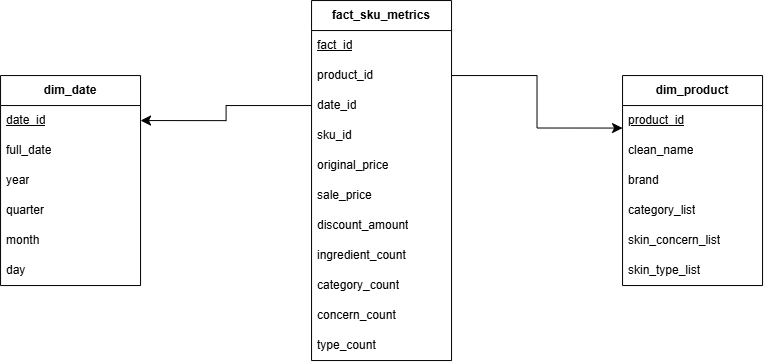

The diagram above was exported from draw.io. Its source (the exported page's mxGraphModel, read from the mxfile embedded in the PNG):
<mxGraphModel dx="802" dy="891" grid="0" gridSize="10" guides="1" tooltips="1" connect="1" arrows="1" fold="1" page="0" pageScale="1" pageWidth="850" pageHeight="1100" math="0" shadow="0">
  <root>
    <mxCell id="mYAfFeVbG8ZiRSVhp7X1-0" />
    <mxCell id="mYAfFeVbG8ZiRSVhp7X1-1" parent="mYAfFeVbG8ZiRSVhp7X1-0" />
    <mxCell id="mYAfFeVbG8ZiRSVhp7X1-2" parent="mYAfFeVbG8ZiRSVhp7X1-1" style="swimlane;fontStyle=0;childLayout=stackLayout;horizontal=1;startSize=30;horizontalStack=0;resizeParent=1;resizeParentMax=0;resizeLast=0;collapsible=1;marginBottom=0;whiteSpace=wrap;html=1;" value="&lt;b&gt;dim_date&lt;/b&gt;" vertex="1">
      <mxGeometry height="210" width="140" x="-98" y="83" as="geometry" />
    </mxCell>
    <mxCell id="mYAfFeVbG8ZiRSVhp7X1-3" parent="mYAfFeVbG8ZiRSVhp7X1-2" style="text;strokeColor=none;fillColor=none;align=left;verticalAlign=middle;spacingLeft=4;spacingRight=4;overflow=hidden;points=[[0,0.5],[1,0.5]];portConstraint=eastwest;rotatable=0;whiteSpace=wrap;html=1;" value="&lt;u&gt;date_id&lt;/u&gt;" vertex="1">
      <mxGeometry height="30" width="140" y="30" as="geometry" />
    </mxCell>
    <mxCell id="mYAfFeVbG8ZiRSVhp7X1-4" parent="mYAfFeVbG8ZiRSVhp7X1-2" style="text;strokeColor=none;fillColor=none;align=left;verticalAlign=middle;spacingLeft=4;spacingRight=4;overflow=hidden;points=[[0,0.5],[1,0.5]];portConstraint=eastwest;rotatable=0;whiteSpace=wrap;html=1;" value="full_date" vertex="1">
      <mxGeometry height="30" width="140" y="60" as="geometry" />
    </mxCell>
    <mxCell id="mYAfFeVbG8ZiRSVhp7X1-5" parent="mYAfFeVbG8ZiRSVhp7X1-2" style="text;strokeColor=none;fillColor=none;align=left;verticalAlign=middle;spacingLeft=4;spacingRight=4;overflow=hidden;points=[[0,0.5],[1,0.5]];portConstraint=eastwest;rotatable=0;whiteSpace=wrap;html=1;" value="year" vertex="1">
      <mxGeometry height="30" width="140" y="90" as="geometry" />
    </mxCell>
    <mxCell id="mYAfFeVbG8ZiRSVhp7X1-6" parent="mYAfFeVbG8ZiRSVhp7X1-2" style="text;strokeColor=none;fillColor=none;align=left;verticalAlign=middle;spacingLeft=4;spacingRight=4;overflow=hidden;points=[[0,0.5],[1,0.5]];portConstraint=eastwest;rotatable=0;whiteSpace=wrap;html=1;" value="quarter" vertex="1">
      <mxGeometry height="30" width="140" y="120" as="geometry" />
    </mxCell>
    <mxCell id="mYAfFeVbG8ZiRSVhp7X1-7" parent="mYAfFeVbG8ZiRSVhp7X1-2" style="text;strokeColor=none;fillColor=none;align=left;verticalAlign=middle;spacingLeft=4;spacingRight=4;overflow=hidden;points=[[0,0.5],[1,0.5]];portConstraint=eastwest;rotatable=0;whiteSpace=wrap;html=1;" value="month" vertex="1">
      <mxGeometry height="30" width="140" y="150" as="geometry" />
    </mxCell>
    <mxCell id="mYAfFeVbG8ZiRSVhp7X1-8" parent="mYAfFeVbG8ZiRSVhp7X1-2" style="text;strokeColor=none;fillColor=none;align=left;verticalAlign=middle;spacingLeft=4;spacingRight=4;overflow=hidden;points=[[0,0.5],[1,0.5]];portConstraint=eastwest;rotatable=0;whiteSpace=wrap;html=1;" value="day" vertex="1">
      <mxGeometry height="30" width="140" y="180" as="geometry" />
    </mxCell>
    <mxCell id="mYAfFeVbG8ZiRSVhp7X1-9" parent="mYAfFeVbG8ZiRSVhp7X1-1" style="swimlane;fontStyle=0;childLayout=stackLayout;horizontal=1;startSize=30;horizontalStack=0;resizeParent=1;resizeParentMax=0;resizeLast=0;collapsible=1;marginBottom=0;whiteSpace=wrap;html=1;" value="&lt;b&gt;fact_sku_metrics&lt;/b&gt;" vertex="1">
      <mxGeometry height="360" width="140" x="213" y="8" as="geometry" />
    </mxCell>
    <mxCell id="mYAfFeVbG8ZiRSVhp7X1-10" parent="mYAfFeVbG8ZiRSVhp7X1-9" style="text;strokeColor=none;fillColor=none;align=left;verticalAlign=middle;spacingLeft=4;spacingRight=4;overflow=hidden;points=[[0,0.5],[1,0.5]];portConstraint=eastwest;rotatable=0;whiteSpace=wrap;html=1;" value="&lt;u&gt;fact_id&lt;/u&gt;" vertex="1">
      <mxGeometry height="30" width="140" y="30" as="geometry" />
    </mxCell>
    <mxCell id="EmnD3vdA7i3IA2zZattl-0" parent="mYAfFeVbG8ZiRSVhp7X1-9" style="text;strokeColor=none;fillColor=none;align=left;verticalAlign=middle;spacingLeft=4;spacingRight=4;overflow=hidden;points=[[0,0.5],[1,0.5]];portConstraint=eastwest;rotatable=0;whiteSpace=wrap;html=1;fontStyle=0" value="product_id" vertex="1">
      <mxGeometry height="30" width="140" y="60" as="geometry" />
    </mxCell>
    <mxCell id="EmnD3vdA7i3IA2zZattl-1" parent="mYAfFeVbG8ZiRSVhp7X1-9" style="text;strokeColor=none;fillColor=none;align=left;verticalAlign=middle;spacingLeft=4;spacingRight=4;overflow=hidden;points=[[0,0.5],[1,0.5]];portConstraint=eastwest;rotatable=0;whiteSpace=wrap;html=1;fontStyle=0" value="date_id" vertex="1">
      <mxGeometry height="30" width="140" y="90" as="geometry" />
    </mxCell>
    <mxCell id="mYAfFeVbG8ZiRSVhp7X1-11" parent="mYAfFeVbG8ZiRSVhp7X1-9" style="text;strokeColor=none;fillColor=none;align=left;verticalAlign=middle;spacingLeft=4;spacingRight=4;overflow=hidden;points=[[0,0.5],[1,0.5]];portConstraint=eastwest;rotatable=0;whiteSpace=wrap;html=1;" value="sku_id" vertex="1">
      <mxGeometry height="30" width="140" y="120" as="geometry" />
    </mxCell>
    <mxCell id="mYAfFeVbG8ZiRSVhp7X1-14" parent="mYAfFeVbG8ZiRSVhp7X1-9" style="text;strokeColor=none;fillColor=none;align=left;verticalAlign=middle;spacingLeft=4;spacingRight=4;overflow=hidden;points=[[0,0.5],[1,0.5]];portConstraint=eastwest;rotatable=0;whiteSpace=wrap;html=1;" value="original_price" vertex="1">
      <mxGeometry height="30" width="140" y="150" as="geometry" />
    </mxCell>
    <mxCell id="mYAfFeVbG8ZiRSVhp7X1-15" parent="mYAfFeVbG8ZiRSVhp7X1-9" style="text;strokeColor=none;fillColor=none;align=left;verticalAlign=middle;spacingLeft=4;spacingRight=4;overflow=hidden;points=[[0,0.5],[1,0.5]];portConstraint=eastwest;rotatable=0;whiteSpace=wrap;html=1;" value="sale_price" vertex="1">
      <mxGeometry height="30" width="140" y="180" as="geometry" />
    </mxCell>
    <mxCell id="mYAfFeVbG8ZiRSVhp7X1-16" parent="mYAfFeVbG8ZiRSVhp7X1-9" style="text;strokeColor=none;fillColor=none;align=left;verticalAlign=middle;spacingLeft=4;spacingRight=4;overflow=hidden;points=[[0,0.5],[1,0.5]];portConstraint=eastwest;rotatable=0;whiteSpace=wrap;html=1;" value="discount_amount" vertex="1">
      <mxGeometry height="30" width="140" y="210" as="geometry" />
    </mxCell>
    <mxCell id="mYAfFeVbG8ZiRSVhp7X1-17" parent="mYAfFeVbG8ZiRSVhp7X1-9" style="text;strokeColor=none;fillColor=none;align=left;verticalAlign=middle;spacingLeft=4;spacingRight=4;overflow=hidden;points=[[0,0.5],[1,0.5]];portConstraint=eastwest;rotatable=0;whiteSpace=wrap;html=1;" value="ingredient_count" vertex="1">
      <mxGeometry height="30" width="140" y="240" as="geometry" />
    </mxCell>
    <mxCell id="mYAfFeVbG8ZiRSVhp7X1-18" parent="mYAfFeVbG8ZiRSVhp7X1-9" style="text;strokeColor=none;fillColor=none;align=left;verticalAlign=middle;spacingLeft=4;spacingRight=4;overflow=hidden;points=[[0,0.5],[1,0.5]];portConstraint=eastwest;rotatable=0;whiteSpace=wrap;html=1;" value="category_count" vertex="1">
      <mxGeometry height="30" width="140" y="270" as="geometry" />
    </mxCell>
    <mxCell id="mYAfFeVbG8ZiRSVhp7X1-19" parent="mYAfFeVbG8ZiRSVhp7X1-9" style="text;strokeColor=none;fillColor=none;align=left;verticalAlign=middle;spacingLeft=4;spacingRight=4;overflow=hidden;points=[[0,0.5],[1,0.5]];portConstraint=eastwest;rotatable=0;whiteSpace=wrap;html=1;" value="concern_count" vertex="1">
      <mxGeometry height="30" width="140" y="300" as="geometry" />
    </mxCell>
    <mxCell id="mYAfFeVbG8ZiRSVhp7X1-20" parent="mYAfFeVbG8ZiRSVhp7X1-9" style="text;strokeColor=none;fillColor=none;align=left;verticalAlign=middle;spacingLeft=4;spacingRight=4;overflow=hidden;points=[[0,0.5],[1,0.5]];portConstraint=eastwest;rotatable=0;whiteSpace=wrap;html=1;" value="type_count" vertex="1">
      <mxGeometry height="30" width="140" y="330" as="geometry" />
    </mxCell>
    <mxCell id="mYAfFeVbG8ZiRSVhp7X1-21" parent="mYAfFeVbG8ZiRSVhp7X1-1" style="swimlane;fontStyle=0;childLayout=stackLayout;horizontal=1;startSize=30;horizontalStack=0;resizeParent=1;resizeParentMax=0;resizeLast=0;collapsible=1;marginBottom=0;whiteSpace=wrap;html=1;" value="&lt;b&gt;dim_product&lt;/b&gt;" vertex="1">
      <mxGeometry height="210" width="140" x="524" y="83" as="geometry" />
    </mxCell>
    <mxCell id="mYAfFeVbG8ZiRSVhp7X1-22" parent="mYAfFeVbG8ZiRSVhp7X1-21" style="text;strokeColor=none;fillColor=none;align=left;verticalAlign=middle;spacingLeft=4;spacingRight=4;overflow=hidden;points=[[0,0.5],[1,0.5]];portConstraint=eastwest;rotatable=0;whiteSpace=wrap;html=1;" value="&lt;u&gt;product_id&lt;/u&gt;" vertex="1">
      <mxGeometry height="30" width="140" y="30" as="geometry" />
    </mxCell>
    <mxCell id="mYAfFeVbG8ZiRSVhp7X1-23" parent="mYAfFeVbG8ZiRSVhp7X1-21" style="text;strokeColor=none;fillColor=none;align=left;verticalAlign=middle;spacingLeft=4;spacingRight=4;overflow=hidden;points=[[0,0.5],[1,0.5]];portConstraint=eastwest;rotatable=0;whiteSpace=wrap;html=1;" value="clean_name" vertex="1">
      <mxGeometry height="30" width="140" y="60" as="geometry" />
    </mxCell>
    <mxCell id="mYAfFeVbG8ZiRSVhp7X1-24" parent="mYAfFeVbG8ZiRSVhp7X1-21" style="text;strokeColor=none;fillColor=none;align=left;verticalAlign=middle;spacingLeft=4;spacingRight=4;overflow=hidden;points=[[0,0.5],[1,0.5]];portConstraint=eastwest;rotatable=0;whiteSpace=wrap;html=1;" value="brand" vertex="1">
      <mxGeometry height="30" width="140" y="90" as="geometry" />
    </mxCell>
    <mxCell id="mYAfFeVbG8ZiRSVhp7X1-25" parent="mYAfFeVbG8ZiRSVhp7X1-21" style="text;strokeColor=none;fillColor=none;align=left;verticalAlign=middle;spacingLeft=4;spacingRight=4;overflow=hidden;points=[[0,0.5],[1,0.5]];portConstraint=eastwest;rotatable=0;whiteSpace=wrap;html=1;" value="category_list" vertex="1">
      <mxGeometry height="30" width="140" y="120" as="geometry" />
    </mxCell>
    <mxCell id="mYAfFeVbG8ZiRSVhp7X1-26" parent="mYAfFeVbG8ZiRSVhp7X1-21" style="text;strokeColor=none;fillColor=none;align=left;verticalAlign=middle;spacingLeft=4;spacingRight=4;overflow=hidden;points=[[0,0.5],[1,0.5]];portConstraint=eastwest;rotatable=0;whiteSpace=wrap;html=1;" value="skin_concern_list" vertex="1">
      <mxGeometry height="30" width="140" y="150" as="geometry" />
    </mxCell>
    <mxCell id="mYAfFeVbG8ZiRSVhp7X1-27" parent="mYAfFeVbG8ZiRSVhp7X1-21" style="text;strokeColor=none;fillColor=none;align=left;verticalAlign=middle;spacingLeft=4;spacingRight=4;overflow=hidden;points=[[0,0.5],[1,0.5]];portConstraint=eastwest;rotatable=0;whiteSpace=wrap;html=1;" value="skin_type_list" vertex="1">
      <mxGeometry height="30" width="140" y="180" as="geometry" />
    </mxCell>
    <mxCell id="EmnD3vdA7i3IA2zZattl-2" edge="1" parent="mYAfFeVbG8ZiRSVhp7X1-1" source="EmnD3vdA7i3IA2zZattl-1" style="edgeStyle=orthogonalEdgeStyle;rounded=0;orthogonalLoop=1;jettySize=auto;html=1;entryX=1;entryY=0.5;entryDx=0;entryDy=0;fontSize=12;startSize=8;endSize=8;" target="mYAfFeVbG8ZiRSVhp7X1-3">
      <mxGeometry relative="1" as="geometry" />
    </mxCell>
    <mxCell id="EmnD3vdA7i3IA2zZattl-3" edge="1" parent="mYAfFeVbG8ZiRSVhp7X1-1" source="EmnD3vdA7i3IA2zZattl-0" style="edgeStyle=orthogonalEdgeStyle;rounded=0;orthogonalLoop=1;jettySize=auto;html=1;entryX=0;entryY=0.25;entryDx=0;entryDy=0;fontSize=12;startSize=8;endSize=8;" target="mYAfFeVbG8ZiRSVhp7X1-21">
      <mxGeometry relative="1" as="geometry" />
    </mxCell>
  </root>
</mxGraphModel>